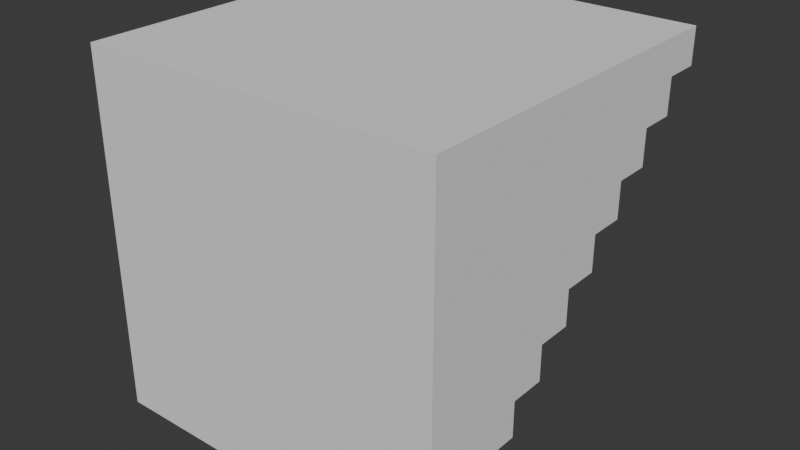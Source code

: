 # Source: stair.blend  (saved by Blender 4.0.36; exported with 4.5.12 LTS)
import bpy
from mathutils import Matrix  # noqa: F401  (used for matrix-valued properties, if any)

bpy.ops.wm.read_factory_settings(use_empty=True)
scene = bpy.context.scene
scene.name = 'Scene'

# ---- collections
col_collection = bpy.data.collections.new('Collection'); scene.collection.children.link(col_collection)

# ---- world
world_world = bpy.data.worlds.new('World'); scene.world = world_world
world_world.use_nodes = True; world_world.node_tree.nodes.clear()
_N = world_world.node_tree.nodes; _L = world_world.node_tree.links
n0 = _N.new('ShaderNodeOutputWorld'); n0.name = 'World Output'; n0.location = (300, 300)
n1 = _N.new('ShaderNodeBackground'); n1.name = 'Background'; n1.location = (10, 300)
n1.inputs[0].default_value = (0.05088, 0.05088, 0.05088, 1.0)
_L.new(n1.outputs[0], n0.inputs[0])
n0.is_active_output = True
world_world.color = (0.05088, 0.05088, 0.05088)
world_world.use_sun_shadow = False
world_world.sun_shadow_jitter_overblur = 0.0

# ---- meshes
me_cube_001 = bpy.data.meshes.new('Cube.001')
me_cube_001.from_pydata([(0.5, -0.5, 0.5), (0.5, 0.5, 0.5), (-0.5, -0.5, 0.5), (-0.5, 0.5, 0.5), (0.5, -0.5, -0.5), (-0.5, -0.5, -0.5), (0.5, -0.4, -0.5), (0.5, 0.5, 0.4), (0.5, -0.4, -0.4), (0.5, -0.3, -0.4), (0.5, -0.3, -0.3), (0.5, -0.2, -0.3), (0.5, -0.2, -0.2), (0.5, -0.1, -0.2), (0.5, -0.1, -0.1), (0.5, 8.805e-09, -0.1), (0.5, 1.558e-08, 4.47e-08), (0.5, 0.1, 4.335e-08), (0.5, 0.1, 0.1), (0.5, 0.2, 0.1), (0.5, 0.2, 0.2), (0.5, 0.3, 0.2), (0.5, 0.3, 0.3), (0.5, 0.4, 0.3), (0.5, 0.4, 0.4), (-0.5, 0.5, 0.4), (-0.5, -0.4, -0.5), (-0.5, 0.4, 0.4), (-0.5, 0.4, 0.3), (-0.5, 0.3, 0.3), (-0.5, 0.3, 0.2), (-0.5, 0.2, 0.2), (-0.5, 0.2, 0.1), (-0.5, 0.1, 0.1), (-0.5, 0.1, 1.03e-07), (-0.5, -1.422e-08, 7.451e-08), (-0.5, -2.1e-08, -0.1), (-0.5, -0.1, -0.1), (-0.5, -0.1, -0.2), (-0.5, -0.2, -0.2), (-0.5, -0.2, -0.3), (-0.5, -0.3, -0.3), (-0.5, -0.3, -0.4), (-0.5, -0.4, -0.4)], [], [(0, 1, 3, 2), (4, 6, 8, 9, 10, 11, 12, 13, 14, 15, 16, 17, 18, 19, 20, 21, 22, 23, 24, 7, 1, 0), (2, 3, 25, 27, 28, 29, 30, 31, 32, 33, 34, 35, 36, 37, 38, 39, 40, 41, 42, 43, 26, 5), (2, 5, 4, 0), (5, 26, 6, 4), (25, 7, 24, 27), (27, 24, 23, 28), (28, 23, 22, 29), (29, 22, 21, 30), (30, 21, 20, 31), (31, 20, 19, 32), (32, 19, 18, 33), (33, 18, 17, 34), (34, 17, 16, 35), (35, 16, 15, 36), (36, 15, 14, 37), (37, 14, 13, 38), (38, 13, 12, 39), (39, 12, 11, 40), (40, 11, 10, 41), (41, 10, 9, 42), (42, 9, 8, 43), (43, 8, 6, 26), (25, 3, 1, 7)])
_uv = me_cube_001.uv_layers.new(name='UVMap')
_uv.uv.foreach_set('vector', [0.375, 0.0, 0.625, 0.0, 0.625, 0.25, 0.375, 0.25, 0.375, 0.75, 0.4, 0.75, 0.4, 0.775, 0.425, 0.775, 0.425, 0.8, 0.45, 0.8, 0.45, 0.825, 0.475, 0.825, 0.475, 0.85, 0.5, 0.85, 0.5, 0.875, 0.525, 0.875, 0.525, 0.9, 0.55, 0.9, 0.55, 0.925, 0.575, 0.925, 0.575, 0.95, 0.6, 0.95, 0.6, 0.975, 0.625, 0.975, 0.625, 1.0, 0.375, 1.0, 0.375, 0.25, 0.625, 0.25, 0.625, 0.275, 0.6, 0.275, 0.6, 0.3, 0.575, 0.3, 0.575, 0.325, 0.55, 0.325, 0.55, 0.35, 0.525, 0.35, 0.525, 0.375, 0.5, 0.375, 0.5, 0.4, 0.475, 0.4, 0.475, 0.425, 0.45, 0.425, 0.45, 0.45, 0.425, 0.45, 0.425, 0.475, 0.4, 0.475, 0.4, 0.5, 0.375, 0.5, 0.125, 0.5, 0.375, 0.5, 0.375, 0.75, 0.125, 0.75, 0.375, 0.5, 0.4, 0.5, 0.4, 0.75, 0.375, 0.75, 0.85, 0.5, 0.85, 0.75, 0.85, 0.75, 0.85, 0.5, 0.85, 0.5, 0.85, 0.75, 0.825, 0.75, 0.825, 0.5, 0.825, 0.5, 0.825, 0.75, 0.825, 0.75, 0.825, 0.5, 0.825, 0.5, 0.825, 0.75, 0.8, 0.75, 0.8, 0.5, 0.8, 0.5, 0.8, 0.75, 0.8, 0.75, 0.8, 0.5, 0.8, 0.5, 0.8, 0.75, 0.775, 0.75, 0.775, 0.5, 0.775, 0.5, 0.775, 0.75, 0.775, 0.75, 0.775, 0.5, 0.775, 0.5, 0.775, 0.75, 0.75, 0.75, 0.75, 0.5, 0.75, 0.5, 0.75, 0.75, 0.625, 0.75, 0.625, 0.5, 0.625, 0.5, 0.625, 0.75, 0.5, 0.75, 0.5, 0.5, 0.5, 0.5, 0.5, 0.75, 0.475, 0.75, 0.475, 0.5, 0.475, 0.5, 0.475, 0.75, 0.475, 0.75, 0.475, 0.5, 0.475, 0.5, 0.475, 0.75, 0.45, 0.75, 0.45, 0.5, 0.45, 0.5, 0.45, 0.75, 0.45, 0.75, 0.45, 0.5, 0.45, 0.5, 0.45, 0.75, 0.425, 0.75, 0.425, 0.5, 0.425, 0.5, 0.425, 0.75, 0.425, 0.75, 0.425, 0.5, 0.425, 0.5, 0.425, 0.75, 0.4, 0.75, 0.4, 0.5, 0.4, 0.5, 0.4, 0.75, 0.4, 0.75, 0.4, 0.5, 0.85, 0.5, 0.875, 0.5, 0.875, 0.75, 0.85, 0.75])
me_cube_001.update()

# ---- objects
ob_stair = bpy.data.objects.new('Stair', me_cube_001)

# ---- transforms, parenting, visibility, modifiers, constraints
ob_stair.location = (0.0, 0.0, 0.0)

# ---- collection membership
col_collection.objects.link(ob_stair)

# ---- scene / render settings (as saved in the file)
scene.frame_start = 1; scene.frame_end = 250; scene.frame_set(1)
scene.render.engine = 'BLENDER_EEVEE_NEXT'
scene.cycles.sampling_pattern = 'TABULATED_SOBOL'
bpy.context.view_layer.update()

# ---- added for rendering (the .blend has no active camera and no usable light): camera, sun
cam_auto = bpy.data.cameras.new('AutoCamera')
cam_auto.lens = 50.0
cam_auto.sensor_width = 36.0
cam_auto.clip_end = 1000.0
ob_auto_camera = bpy.data.objects.new('AutoCamera', cam_auto)
scene.collection.objects.link(ob_auto_camera)
ob_auto_camera.location = (1.60254, -1.92304, 1.28203)
ob_auto_camera.rotation_euler = (1.09748, -7.21219e-08, 0.694738)
scene.camera = ob_auto_camera
light_auto_sun = bpy.data.lights.new('AutoSun', 'SUN')
light_auto_sun.energy = 3.0
light_auto_sun.angle = 0.0523599
ob_auto_sun = bpy.data.objects.new('AutoSun', light_auto_sun)
scene.collection.objects.link(ob_auto_sun)
ob_auto_sun.rotation_euler = (0.872665, 0.174533, 0.523599)
bpy.context.view_layer.update()
